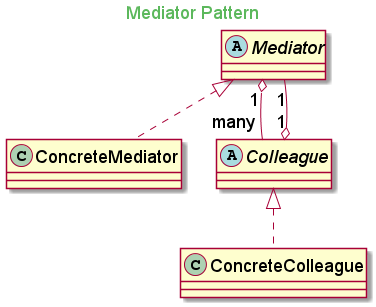

The diagram above was rendered by PlantUML. Its source (embedded in the PNG):
@startuml

skinparam backgroundcolor transparent
skinparam classFontSize 18
skinparam noteFontSize 18
skinparam arrowFontSize 18
skinparam classAttributeFontSize 18

skinparam titleFontColor #5cb85c

Title Mediator Pattern

abstract class Mediator

class ConcreteMediator implements Mediator

abstract class Colleague

class ConcreteColleague implements Colleague

Mediator "1" o-- "many" Colleague

Colleague "1" o-- "1" Mediator

@enduml